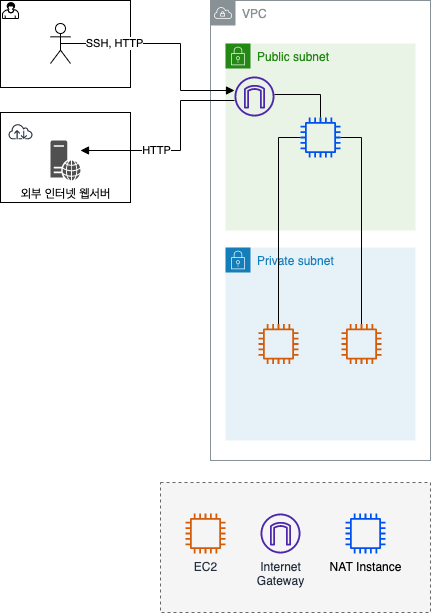

The diagram above was exported from draw.io. Its source (the exported page's mxGraphModel, read from the mxfile embedded in the PNG):
<mxGraphModel dx="939" dy="1719" grid="1" gridSize="10" guides="1" tooltips="1" connect="1" arrows="1" fold="1" page="1" pageScale="1" pageWidth="1169" pageHeight="827" math="0" shadow="0">
  <root>
    <mxCell id="0" />
    <mxCell id="1" parent="0" />
    <mxCell id="R6uI5N3SGkkTVIwYfBwB-4" value="" style="rounded=0;whiteSpace=wrap;html=1;" parent="1" vertex="1">
      <mxGeometry x="110" y="-568" width="130" height="90" as="geometry" />
    </mxCell>
    <mxCell id="R6uI5N3SGkkTVIwYfBwB-2" value="" style="points=[[0.25,0,0],[0.5,0,0],[0.75,0,0],[1,0.25,0],[1,0.5,0],[1,0.75,0],[0.75,1,0],[0.5,1,0],[0.25,1,0],[0,0.75,0],[0,0.5,0],[0,0.25,0]];shape=mxgraph.bpmn.task;whiteSpace=wrap;size=10;taskMarker=user;shadow=0;" parent="1" vertex="1">
      <mxGeometry x="110" y="-680" width="130" height="87" as="geometry" />
    </mxCell>
    <mxCell id="R6uI5N3SGkkTVIwYfBwB-3" value="" style="sketch=0;outlineConnect=0;fontColor=#232F3E;gradientColor=none;strokeColor=#232F3E;fillColor=#ffffff;dashed=0;verticalLabelPosition=bottom;verticalAlign=top;align=center;html=1;fontSize=12;fontStyle=0;aspect=fixed;shape=mxgraph.aws4.resourceIcon;resIcon=mxgraph.aws4.internet;" parent="1" vertex="1">
      <mxGeometry x="115" y="-564" width="30" height="30" as="geometry" />
    </mxCell>
    <mxCell id="R6uI5N3SGkkTVIwYfBwB-5" value="VPC" style="sketch=0;outlineConnect=0;gradientColor=none;html=1;whiteSpace=wrap;fontSize=12;fontStyle=0;shape=mxgraph.aws4.group;grIcon=mxgraph.aws4.group_vpc;strokeColor=#879196;fillColor=none;verticalAlign=top;align=left;spacingLeft=30;fontColor=#879196;dashed=0;" parent="1" vertex="1">
      <mxGeometry x="320" y="-680" width="220" height="460" as="geometry" />
    </mxCell>
    <mxCell id="R6uI5N3SGkkTVIwYfBwB-24" value="Public subnet" style="points=[[0,0],[0.25,0],[0.5,0],[0.75,0],[1,0],[1,0.25],[1,0.5],[1,0.75],[1,1],[0.75,1],[0.5,1],[0.25,1],[0,1],[0,0.75],[0,0.5],[0,0.25]];outlineConnect=0;gradientColor=none;html=1;whiteSpace=wrap;fontSize=12;fontStyle=0;container=1;pointerEvents=0;collapsible=0;recursiveResize=0;shape=mxgraph.aws4.group;grIcon=mxgraph.aws4.group_security_group;grStroke=0;strokeColor=#248814;fillColor=#E9F3E6;verticalAlign=top;align=left;spacingLeft=30;fontColor=#248814;dashed=0;" parent="1" vertex="1">
      <mxGeometry x="335" y="-637" width="190" height="187" as="geometry" />
    </mxCell>
    <mxCell id="sn4Eug_t6m3upNQBMQ4c-3" value="" style="sketch=0;outlineConnect=0;fontColor=#ffffff;fillColor=#0050ef;strokeColor=#001DBC;dashed=0;verticalLabelPosition=bottom;verticalAlign=top;align=center;html=1;fontSize=12;fontStyle=0;aspect=fixed;pointerEvents=1;shape=mxgraph.aws4.instance2;" vertex="1" parent="R6uI5N3SGkkTVIwYfBwB-24">
      <mxGeometry x="75" y="74" width="40" height="40" as="geometry" />
    </mxCell>
    <mxCell id="R6uI5N3SGkkTVIwYfBwB-17" style="edgeStyle=orthogonalEdgeStyle;rounded=0;orthogonalLoop=1;jettySize=auto;html=1;endArrow=block;endFill=1;" parent="1" source="unLPfYza83evG2cnuupM-9" target="R6uI5N3SGkkTVIwYfBwB-11" edge="1">
      <mxGeometry relative="1" as="geometry">
        <mxPoint x="300" y="-520" as="sourcePoint" />
        <mxPoint x="250" y="-560" as="targetPoint" />
        <Array as="points">
          <mxPoint x="290" y="-580" />
          <mxPoint x="290" y="-530" />
        </Array>
      </mxGeometry>
    </mxCell>
    <mxCell id="R6uI5N3SGkkTVIwYfBwB-19" value="HTTP" style="edgeLabel;html=1;align=center;verticalAlign=middle;resizable=0;points=[];" parent="R6uI5N3SGkkTVIwYfBwB-17" vertex="1" connectable="0">
      <mxGeometry x="-0.4497" y="1" relative="1" as="geometry">
        <mxPoint x="-26" y="47" as="offset" />
      </mxGeometry>
    </mxCell>
    <mxCell id="R6uI5N3SGkkTVIwYfBwB-20" style="edgeStyle=orthogonalEdgeStyle;rounded=0;orthogonalLoop=1;jettySize=auto;html=1;endArrow=none;endFill=0;" parent="1" edge="1">
      <mxGeometry relative="1" as="geometry">
        <mxPoint x="384" y="-586" as="sourcePoint" />
        <mxPoint x="430" y="-563" as="targetPoint" />
      </mxGeometry>
    </mxCell>
    <mxCell id="R6uI5N3SGkkTVIwYfBwB-11" value="외부 인터넷 웹서버" style="sketch=0;pointerEvents=1;shadow=0;dashed=0;html=1;strokeColor=none;fillColor=#505050;labelPosition=center;verticalLabelPosition=bottom;verticalAlign=top;outlineConnect=0;align=center;shape=mxgraph.office.servers.web_server;" parent="1" vertex="1">
      <mxGeometry x="160" y="-540" width="30" height="40" as="geometry" />
    </mxCell>
    <mxCell id="R6uI5N3SGkkTVIwYfBwB-16" style="edgeStyle=orthogonalEdgeStyle;rounded=0;orthogonalLoop=1;jettySize=auto;html=1;exitX=0.5;exitY=0.5;exitDx=0;exitDy=0;exitPerimeter=0;endArrow=block;endFill=1;" parent="1" source="R6uI5N3SGkkTVIwYfBwB-14" target="unLPfYza83evG2cnuupM-9" edge="1">
      <mxGeometry relative="1" as="geometry">
        <Array as="points">
          <mxPoint x="290" y="-637" />
          <mxPoint x="290" y="-590" />
        </Array>
        <mxPoint x="344" y="-590" as="targetPoint" />
      </mxGeometry>
    </mxCell>
    <mxCell id="R6uI5N3SGkkTVIwYfBwB-18" value="SSH, HTTP" style="edgeLabel;html=1;align=center;verticalAlign=middle;resizable=0;points=[];" parent="R6uI5N3SGkkTVIwYfBwB-16" vertex="1" connectable="0">
      <mxGeometry x="-0.6034" y="1" relative="1" as="geometry">
        <mxPoint x="9" as="offset" />
      </mxGeometry>
    </mxCell>
    <mxCell id="R6uI5N3SGkkTVIwYfBwB-14" value="" style="shape=umlActor;verticalLabelPosition=bottom;verticalAlign=top;html=1;outlineConnect=0;" parent="1" vertex="1">
      <mxGeometry x="160" y="-657" width="20" height="40" as="geometry" />
    </mxCell>
    <mxCell id="R6uI5N3SGkkTVIwYfBwB-25" value="Private subnet" style="points=[[0,0],[0.25,0],[0.5,0],[0.75,0],[1,0],[1,0.25],[1,0.5],[1,0.75],[1,1],[0.75,1],[0.5,1],[0.25,1],[0,1],[0,0.75],[0,0.5],[0,0.25]];outlineConnect=0;gradientColor=none;html=1;whiteSpace=wrap;fontSize=12;fontStyle=0;container=1;pointerEvents=0;collapsible=0;recursiveResize=0;shape=mxgraph.aws4.group;grIcon=mxgraph.aws4.group_security_group;grStroke=0;strokeColor=#147EBA;fillColor=#E6F2F8;verticalAlign=top;align=left;spacingLeft=30;fontColor=#147EBA;dashed=0;" parent="1" vertex="1">
      <mxGeometry x="335" y="-433" width="190" height="193" as="geometry" />
    </mxCell>
    <mxCell id="R6uI5N3SGkkTVIwYfBwB-27" value="" style="rounded=0;whiteSpace=wrap;html=1;fillColor=#f5f5f5;fontColor=#333333;strokeColor=#666666;dashed=1;" parent="1" vertex="1">
      <mxGeometry x="270" y="-198" width="270" height="130" as="geometry" />
    </mxCell>
    <mxCell id="unLPfYza83evG2cnuupM-8" value="Internet&lt;br&gt;Gateway" style="sketch=0;outlineConnect=0;fontColor=#232F3E;gradientColor=none;fillColor=#4D27AA;strokeColor=none;dashed=0;verticalLabelPosition=bottom;verticalAlign=top;align=center;html=1;fontSize=12;fontStyle=0;aspect=fixed;pointerEvents=1;shape=mxgraph.aws4.internet_gateway;rounded=0;shadow=0;" parent="1" vertex="1">
      <mxGeometry x="370" y="-167" width="40" height="40" as="geometry" />
    </mxCell>
    <mxCell id="unLPfYza83evG2cnuupM-9" value="" style="sketch=0;outlineConnect=0;fontColor=#232F3E;gradientColor=none;fillColor=#4D27AA;strokeColor=none;dashed=0;verticalLabelPosition=bottom;verticalAlign=top;align=center;html=1;fontSize=12;fontStyle=0;aspect=fixed;pointerEvents=1;shape=mxgraph.aws4.internet_gateway;rounded=0;shadow=0;" parent="1" vertex="1">
      <mxGeometry x="344" y="-604" width="40" height="40" as="geometry" />
    </mxCell>
    <mxCell id="sn4Eug_t6m3upNQBMQ4c-1" value="EC2" style="sketch=0;outlineConnect=0;fontColor=#232F3E;gradientColor=none;fillColor=#D45B07;strokeColor=none;dashed=0;verticalLabelPosition=bottom;verticalAlign=top;align=center;html=1;fontSize=12;fontStyle=0;aspect=fixed;pointerEvents=1;shape=mxgraph.aws4.instance2;" vertex="1" parent="1">
      <mxGeometry x="295" y="-167" width="40" height="40" as="geometry" />
    </mxCell>
    <mxCell id="sn4Eug_t6m3upNQBMQ4c-4" value="NAT Instance" style="sketch=0;outlineConnect=0;fillColor=#0050ef;strokeColor=#001DBC;dashed=0;verticalLabelPosition=bottom;verticalAlign=top;align=center;html=1;fontSize=12;fontStyle=0;pointerEvents=1;shape=mxgraph.aws4.instance2;fontColor=#000000;aspect=fixed;" vertex="1" parent="1">
      <mxGeometry x="455" y="-167" width="40" height="40" as="geometry" />
    </mxCell>
    <mxCell id="sn4Eug_t6m3upNQBMQ4c-5" value="" style="sketch=0;outlineConnect=0;fontColor=#232F3E;gradientColor=none;fillColor=#D45B07;strokeColor=none;dashed=0;verticalLabelPosition=bottom;verticalAlign=top;align=center;html=1;fontSize=12;fontStyle=0;aspect=fixed;pointerEvents=1;shape=mxgraph.aws4.instance2;" vertex="1" parent="1">
      <mxGeometry x="451" y="-356.5" width="40" height="40" as="geometry" />
    </mxCell>
    <mxCell id="sn4Eug_t6m3upNQBMQ4c-2" value="" style="sketch=0;outlineConnect=0;fontColor=#232F3E;gradientColor=none;fillColor=#D45B07;strokeColor=none;dashed=0;verticalLabelPosition=bottom;verticalAlign=top;align=center;html=1;fontSize=12;fontStyle=0;aspect=fixed;pointerEvents=1;shape=mxgraph.aws4.instance2;" vertex="1" parent="1">
      <mxGeometry x="368" y="-356.5" width="40" height="40" as="geometry" />
    </mxCell>
    <mxCell id="sn4Eug_t6m3upNQBMQ4c-7" style="edgeStyle=orthogonalEdgeStyle;rounded=0;orthogonalLoop=1;jettySize=auto;html=1;fontColor=#000000;endArrow=none;endFill=0;" edge="1" parent="1" source="sn4Eug_t6m3upNQBMQ4c-3" target="sn4Eug_t6m3upNQBMQ4c-5">
      <mxGeometry relative="1" as="geometry" />
    </mxCell>
    <mxCell id="sn4Eug_t6m3upNQBMQ4c-8" style="edgeStyle=orthogonalEdgeStyle;rounded=0;orthogonalLoop=1;jettySize=auto;html=1;fontColor=#000000;endArrow=none;endFill=0;" edge="1" parent="1" source="sn4Eug_t6m3upNQBMQ4c-3" target="sn4Eug_t6m3upNQBMQ4c-2">
      <mxGeometry relative="1" as="geometry">
        <Array as="points">
          <mxPoint x="388" y="-543" />
        </Array>
      </mxGeometry>
    </mxCell>
  </root>
</mxGraphModel>